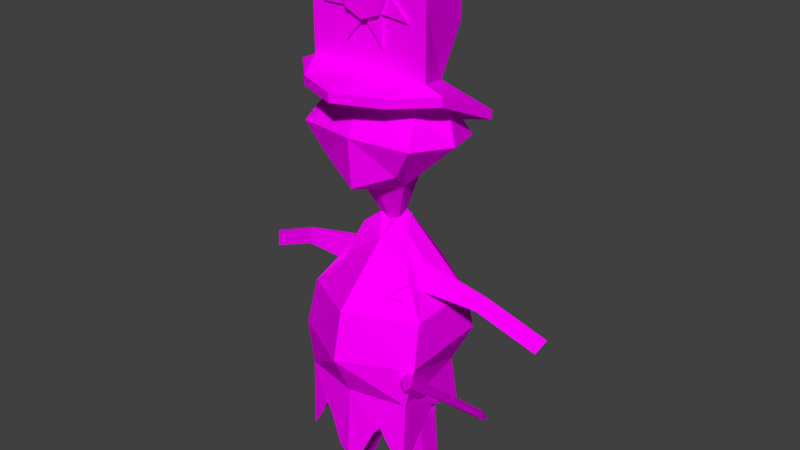 # Source: policeMan1.blend  (saved by Blender 2.77.0; exported with 4.5.12 LTS)
import bpy
from mathutils import Matrix  # noqa: F401  (used for matrix-valued properties, if any)

bpy.ops.wm.read_factory_settings(use_empty=True)
scene = bpy.context.scene
scene.name = 'Scene'

# ---- collections
col_collection_1 = bpy.data.collections.new('Collection 1'); scene.collection.children.link(col_collection_1)
col_collection_4 = bpy.data.collections.new('Collection 4'); scene.collection.children.link(col_collection_4)

# ---- images (referenced by path relative to the original .blend; pixels are not part of the script)
import os
ASSET_DIR = os.environ.get("B2B_ASSET_DIR", "")  # directory of the original .blend (textures are referenced by path, not embedded)
HERE = os.path.dirname(os.path.abspath(__file__))  # packed textures are extracted next to this script under _unpacked/

def load_image(name, relpath, width, height, colorspace="sRGB"):
    """Load a texture the original file referenced (path relative to the .blend, or extracted next to this script)."""
    p = next((c for c in (os.path.join(HERE, relpath), os.path.join(ASSET_DIR, relpath)) if relpath and os.path.exists(c)), "")
    if p:
        img = bpy.data.images.load(p, check_existing=True)
        img.name = name
    else:  # same state as the original file: an image datablock whose file is absent (Cycles renders it pink)
        img = bpy.data.images.new(name, width, height)
        img.source = "FILE"
        img.filepath = "//" + (relpath or name)
    img.colorspace_settings.name = colorspace
    return img
img_colorpalette_jpg = load_image('colorPalette.jpg', 'colorPalette.jpg', 1024, 1024, 'sRGB')

# ---- materials (node trees are filled in below, after node groups)
mat_material = bpy.data.materials.new('Material')
mat_material.alpha_threshold = 0.0
mat_material.roughness = 0.5
mat_material.line_color = (0.0, 0.0, 0.0, 1.0)

# ---- material node trees
mat_material.use_nodes = True; mat_material.node_tree.nodes.clear()
_N = mat_material.node_tree.nodes; _L = mat_material.node_tree.links
n0 = _N.new('ShaderNodeOutputMaterial'); n0.name = 'Material Output'; n0.location = (300, 300)
n1 = _N.new('ShaderNodeBsdfDiffuse'); n1.name = 'Diffuse BSDF'; n1.location = (10, 300)
n2 = _N.new('ShaderNodeTexCoord'); n2.name = 'Texture Coordinate'; n2.location = (120, 149)
n3 = _N.new('ShaderNodeTexImage'); n3.name = 'Image Texture'; n3.location = (367, 136)
n3.width = 140
n3.image = img_colorpalette_jpg
_L.new(n1.outputs[0], n0.inputs[0])
_L.new(n2.outputs[2], n3.inputs[0])
_L.new(n3.outputs[0], n1.inputs[0])
n0.is_active_output = True

# ---- world
world_world = bpy.data.worlds.new('World'); scene.world = world_world
world_world.color = (0.05088, 0.05088, 0.05088)
world_world.use_sun_shadow = False
world_world.sun_shadow_jitter_overblur = 0.0
world_world.cycles.sampling_method = 'NONE'
world_world.cycles.sample_map_resolution = 256

# ---- meshes
me_cube = bpy.data.meshes.new('Cube')
me_cube.from_pydata([(-0.7193, -0.388, 1.527), (1.382e-08, -0.0907, 3.083), (-1.22e-08, -0.4854, 1.523), (1.382e-08, -0.547, 2.709), (-0.4433, -0.1027, 1.872), (-0.4433, -0.3335, 2.761), (-0.5527, 0.2278, 1.949), (-0.448, 0.2278, 2.953), (-0.246, 0.2278, 1.949), (-0.246, 0.2278, 3.083), (0.246, 0.2278, 1.949), (0.246, 0.2278, 3.083), (0.5527, 0.2278, 1.949), (0.448, 0.2278, 2.953), (0.4433, -0.1027, 1.872), (0.4433, -0.3335, 2.761), (8.93e-09, -0.5146, 2.121), (-0.4433, -0.3335, 2.284), (-0.5527, 0.2278, 2.516), (-0.246, 0.2278, 2.516), (0.246, 0.2278, 2.516), (0.5527, 0.2278, 2.516), (0.4433, -0.3335, 2.284), (1.379e-08, -0.5468, 2.42), (-0.4433, -0.3335, 2.533), (-0.5527, 0.2278, 2.746), (-0.246, 0.2278, 2.8), (0.246, 0.2278, 2.8), (0.5527, 0.2278, 2.746), (0.4433, -0.4442, 2.506), (1.382e-08, 0.2278, 1.949), (1.382e-08, 0.2278, 3.144), (1.382e-08, 0.2278, 2.516), (1.382e-08, 0.2278, 2.8), (-0.7193, -0.3928, 1.608), (-2.454e-08, -0.826, 1.3), (-0.7064, 0.216, 1.882), (-0.3992, 0.5145, 1.882), (0.3992, 0.5145, 1.882), (1.382e-08, 0.6742, 1.882), (0.7064, 0.216, 1.882), (0.7193, -0.3928, 1.608), (9.637e-09, -0.1323, 1.697), (-2.454e-08, -0.826, 1.219), (-0.7064, 0.216, 1.801), (-0.3992, 0.5145, 1.801), (0.3992, 0.5145, 1.801), (1.382e-08, 0.6742, 1.801), (0.7064, 0.216, 1.801), (0.7193, -0.388, 1.527), (0.1614, 0.2529, 2.994), (0.4158, 0.2529, 2.755), (0.4266, 0.2529, 2.406), (0.1876, 0.2529, 2.152), (-0.1614, 0.2529, 2.141), (-0.4158, 0.2529, 2.38), (-0.4266, 0.2529, 2.729), (-0.1876, 0.2529, 2.984), (0.2261, 0.2529, 2.575), (0.1648, 0.2529, 2.413), (0.007026, 0.2529, 2.342), (-0.1549, 0.2529, 2.403), (-0.2261, 0.2529, 2.561), (-0.1648, 0.2529, 2.723), (-0.007026, 0.2529, 2.794), (0.1549, 0.2529, 2.733), (0.2261, 0.2965, 2.575), (0.1648, 0.2965, 2.413), (0.007026, 0.2965, 2.342), (-0.1549, 0.2965, 2.403), (-0.2261, 0.2965, 2.561), (-0.1648, 0.2965, 2.723), (-0.007026, 0.2965, 2.794), (0.1549, 0.2965, 2.733), (-0.2244, -1.248, -2.066), (-0.5563, 0.387, -0.4661), (-0.2574, -1.086, -1.846), (-0.5085, 0.1515, -0.7288), (-0.295, -1.037, -1.908), (-0.5461, 0.1997, -0.7907), (-0.2416, -1.026, -1.908), (-0.4927, 0.2105, -0.7907), (-0.5036, 0.1271, -0.7007), (-0.2892, -1.064, -1.877), (-0.5667, 0.2082, -0.8047), (-0.477, 0.2264, -0.8047), (-0.5899, 0.5527, -0.4402), (-0.6195, 0.4681, -0.5701), (-0.5298, 0.4863, -0.5701), (-0.5403, 0.173, -0.7598), (-0.5571, 0.1632, -0.7527), (-0.6098, 0.4231, -0.5181), (-0.2365, -1.053, -1.877), (-0.4876, 0.1837, -0.7598), (-0.4683, 0.1812, -0.7527), (-0.5211, 0.4411, -0.5181), (-0.5276, 0.2456, -0.8374), (-0.5804, 0.5055, -0.6028), (-0.5288, -0.4081, 1.348), (-0.2717, 0.1283, 1.01), (-0.4182, 0.167, 1.723), (-0.3622, 0.3389, 1.187), (-0.4421, -0.2703, 1.565), (-0.2113, -0.1486, 1.025), (-0.5288, -0.0595, 1.799), (-0.5288, 0.3916, 1.45), (-0.6559, -0.008261, 1.399), (-0.07143, -0.1552, 0.6519), (-0.09614, -0.0215, 0.6272), (-0.5472, -0.3607, -0.06063), (-0.5669, 0.2947, -0.06824), (-0.202, -0.3291, -1.131), (-0.2888, 0.1404, -1.131), (-0.3803, -0.03054, 0.3132), (-0.3828, -0.002069, 0.3058), (-0.407, -0.06259, 0.1287), (-0.4241, 0.1066, 0.1106), (-0.9623, -0.07373, 0.1676), (-0.961, -0.05698, 0.1632), (-0.9104, -0.092, 0.06991), (-0.9134, 0.005612, 0.05447), (-1.483, -0.1717, -0.07163), (-1.482, -0.1552, -0.0759), (-1.419, -0.1885, -0.1702), (-1.429, -0.09303, -0.1844), (-0.319, -0.2646, -1.327), (-0.378, 0.04677, -1.265), (-0.1538, -0.3731, -1.355), (-0.1538, 0.04894, -1.355), (-0.4806, -0.1388, -2.272), (-0.5039, -0.01103, -2.268), (-0.4132, -0.1831, -2.284), (-0.4132, -0.01103, -2.284), (-0.3746, -0.412, -0.8346), (-0.5209, 0.4069, -0.8345), (-0.5971, 0.3913, -0.4543), (-0.5578, -0.4683, -0.4541), (-0.2636, 0.02355, -1.748), (-0.2636, -0.2926, -1.748), (-0.3874, -0.2114, -1.727), (-0.4302, 0.02355, -1.72), (-0.3888, -0.4863, -1.298), (-0.5142, 0.4344, -1.469), (-0.2456, 0.4989, -1.185), (-0.114, 0.5312, -1.469), (-0.392, 0.4667, -1.295), (-0.3019, 0.4828, -1.122), (-0.4515, -0.02594, -1.093), (-0.1249, -0.1557, 0.6272), (-0.353, 0.1641, 0.2048), (-0.238, 0.0328, 0.5113), (-1.245, -0.05782, -0.09915), (-1.237, -0.154, -0.08446), (-1.297, -0.1368, 0.01377), (-1.296, -0.1201, 0.009438), (0.5288, -0.4081, 1.348), (0.2717, 0.1283, 1.01), (0.0, -0.3862, 1.654), (0.0, -0.2357, 0.9633), (0.4182, 0.167, 1.723), (0.3622, 0.3389, 1.187), (0.4421, -0.2703, 1.565), (0.2113, -0.1486, 1.025), (0.0, 0.4466, 1.021), (0.0, 0.269, 1.841), (0.5288, -0.0595, 1.799), (0.5288, 0.3916, 1.45), (0.0, 0.4794, 1.461), (0.6559, -0.008261, 1.399), (0.0, -0.4081, 1.348), (0.0, 0.1411, 0.9102), (0.0, -0.08578, 2.004), (0.07143, -0.1552, 0.6519), (0.09614, -0.0215, 0.6272), (0.0, -0.2015, 0.6272), (0.0, -0.0215, 0.5778), (0.5472, -0.3607, -0.06063), (0.5669, 0.2947, -0.06824), (0.0, -0.7203, -0.008974), (0.0, 0.6119, -0.01912), (0.202, -0.3291, -1.131), (0.2888, 0.1404, -1.131), (0.0, -0.4916, -1.131), (0.0, 0.1404, -1.131), (0.3803, -0.03054, 0.3132), (0.3828, -0.002069, 0.3058), (0.407, -0.06259, 0.1287), (0.4241, 0.1066, 0.1106), (0.9623, -0.07373, 0.1676), (0.961, -0.05698, 0.1632), (0.9104, -0.092, 0.06991), (0.9134, 0.005612, 0.05447), (1.483, -0.1717, -0.07163), (1.482, -0.1552, -0.0759), (1.419, -0.1885, -0.1702), (1.429, -0.09303, -0.1844), (0.319, -0.2646, -1.327), (0.378, 0.04677, -1.265), (0.1538, -0.3731, -1.355), (0.1538, 0.04894, -1.355), (0.4806, -0.1388, -2.272), (0.5039, -0.01103, -2.268), (0.4132, -0.1831, -2.284), (0.4132, -0.01103, -2.284), (0.3746, -0.412, -0.8346), (0.5209, 0.4069, -0.8345), (0.0, 0.5216, -0.835), (0.0, -0.6882, -0.8351), (0.0, 0.707, -0.4515), (0.0, -0.8385, -0.4499), (0.5971, 0.3913, -0.4543), (0.5578, -0.4683, -0.4541), (0.2636, 0.02355, -1.748), (0.2636, -0.2926, -1.748), (0.3874, -0.2114, -1.727), (0.4302, 0.02355, -1.72), (0.3888, -0.4863, -1.298), (0.5142, 0.4344, -1.469), (0.0, 0.5634, -1.506), (0.0, -0.7969, -1.553), (0.2456, 0.4989, -1.185), (0.114, 0.5312, -1.469), (0.392, 0.4667, -1.295), (0.3019, 0.4828, -1.122), (0.4515, -0.02594, -1.093), (0.1249, -0.1557, 0.6272), (0.0, 0.1113, 0.4569), (0.353, 0.1641, 0.2048), (0.238, 0.0328, 0.5113), (1.245, -0.05782, -0.09915), (1.237, -0.154, -0.08446), (1.297, -0.1368, 0.01377), (1.296, -0.1201, 0.009438), (-0.1359, 0.2204, 0.3193), (-0.04611, 0.3284, 0.2531), (-0.06303, 0.428, 0.1352), (-0.1768, 0.4611, 0.03475), (-0.3208, 0.4081, 0.01061), (-0.4106, 0.3001, 0.07689), (-0.3937, 0.2004, 0.1948), (-0.2799, 0.1674, 0.2952), (-0.1351, 0.3486, 0.1806), (-0.1702, 0.3842, 0.122), (-0.2393, 0.3788, 0.08861), (-0.302, 0.3356, 0.09991), (-0.3216, 0.2799, 0.1493), (-0.2865, 0.2443, 0.2079), (-0.2174, 0.2497, 0.2413), (-0.1546, 0.2929, 0.23), (-0.142, 0.3619, 0.1929), (-0.1771, 0.3975, 0.1343), (-0.2463, 0.3921, 0.1008), (-0.309, 0.3489, 0.1122), (-0.3286, 0.2932, 0.1616), (-0.2935, 0.2576, 0.2202), (-0.2243, 0.263, 0.2536), (-0.1616, 0.3061, 0.2423)], [], [(30, 10, 38, 39), (1, 5, 3), (23, 3, 5, 24), (8, 30, 39, 37), (1, 7, 5), (24, 5, 7, 25), (6, 8, 37, 36), (1, 9, 7), (25, 7, 9, 26), (12, 14, 41, 40), (1, 11, 31, 9), (33, 31, 11, 27), (4, 6, 36, 34), (1, 13, 11), (27, 11, 13, 28), (14, 2, 35, 41), (1, 15, 13), (28, 13, 15, 29), (2, 4, 34, 35), (1, 3, 15), (29, 15, 3, 23), (14, 22, 16, 2), (12, 21, 22, 14), (10, 20, 21, 12), (30, 32, 20, 10), (6, 18, 19, 8), (4, 17, 18, 6), (2, 16, 17, 4), (22, 29, 23, 16), (21, 28, 29, 22), (20, 27, 28, 21), (32, 33, 27, 20), (18, 25, 26, 19), (17, 24, 25, 18), (16, 23, 24, 17), (19, 26, 33, 32), (8, 19, 32, 30), (26, 9, 31, 33), (37, 39, 47, 45), (10, 12, 40, 38), (35, 34, 0, 43), (41, 35, 43, 49), (34, 36, 44, 0), (36, 37, 45, 44), (39, 38, 46, 47), (38, 40, 48, 46), (40, 41, 49, 48), (42, 43, 0), (42, 0, 44), (42, 44, 45), (42, 47, 46), (42, 46, 48), (42, 48, 49), (42, 49, 43), (47, 42, 45), (50, 65, 64), (59, 60, 68, 67), (51, 58, 65), (64, 65, 73, 72), (61, 62, 70, 69), (52, 59, 58), (53, 60, 59), (58, 59, 67, 66), (63, 64, 72, 71), (54, 61, 60), (55, 62, 61), (60, 61, 69, 68), (56, 63, 62), (63, 57, 64), (65, 58, 66, 73), (62, 63, 71, 70), (72, 73, 66, 67, 68, 69, 70, 71), (74, 76, 83, 78), (89, 77, 82, 90), (83, 89, 79, 78), (74, 78, 80), (81, 79, 84, 96, 85), (78, 79, 81, 80), (74, 80, 92, 76), (93, 81, 85, 94), (92, 93, 77, 76), (90, 82, 75, 91), (96, 84, 87, 97), (94, 85, 88, 95), (86, 87, 91, 75), (86, 88, 97, 87), (86, 75, 95, 88), (84, 90, 91, 87), (76, 77, 89, 83), (79, 89, 90, 84), (82, 94, 95, 75), (80, 81, 93, 92), (77, 93, 94, 82), (85, 96, 97, 88), (98, 103, 158, 169), (102, 98, 169, 157), (100, 105, 106, 104), (104, 106, 98, 102), (164, 167, 105, 100), (105, 101, 99, 106), (170, 99, 101, 163), (106, 99, 103, 98), (167, 163, 101, 105), (102, 157, 171, 104), (104, 171, 164, 100), (175, 179, 110, 108), (107, 109, 178, 174), (103, 107, 174, 158), (99, 108, 107, 103), (170, 175, 108, 99), (134, 112, 111, 133), (109, 115, 116, 110), (182, 127, 128, 183), (133, 111, 182, 207), (206, 183, 112, 134), (116, 120, 118, 114), (107, 113, 115, 109), (108, 114, 113, 107), (110, 116, 114, 108), (152, 123, 124, 151), (115, 119, 120, 116), (113, 117, 119, 115), (114, 118, 117, 113), (122, 124, 123, 121), (153, 121, 123, 152), (154, 122, 121, 153), (151, 124, 122, 154), (138, 131, 132, 137), (183, 128, 126, 112), (112, 126, 125, 111), (111, 125, 127, 182), (131, 129, 130, 132), (139, 129, 131, 138), (137, 132, 130, 140), (140, 130, 129, 139), (208, 206, 134, 135), (136, 133, 207, 209), (135, 134, 133, 136), (110, 135, 136, 109), (109, 136, 209, 178), (179, 208, 135, 110), (126, 140, 139, 125), (128, 137, 140, 126), (125, 139, 138, 127), (127, 138, 137, 128), (133, 134, 142, 147, 141), (207, 133, 141, 219), (134, 206, 218, 144, 143, 146, 145, 142), (108, 175, 226, 149, 150, 148), (120, 151, 154, 118), (118, 154, 153, 117), (117, 153, 152, 119), (119, 152, 151, 120), (155, 169, 158, 162), (161, 157, 169, 155), (159, 165, 168, 166), (165, 161, 155, 168), (164, 159, 166, 167), (166, 168, 156, 160), (170, 163, 160, 156), (168, 155, 162, 156), (167, 166, 160, 163), (161, 165, 171, 157), (165, 159, 164, 171), (175, 173, 177, 179), (172, 174, 178, 176), (162, 158, 174, 172), (156, 162, 172, 173), (170, 156, 173, 175), (205, 204, 180, 181), (176, 177, 187, 186), (182, 183, 199, 198), (204, 207, 182, 180), (206, 205, 181, 183), (187, 185, 189, 191), (172, 176, 186, 184), (173, 172, 184, 185), (177, 173, 185, 187), (230, 229, 195, 194), (186, 187, 191, 190), (184, 186, 190, 188), (185, 184, 188, 189), (193, 192, 194, 195), (231, 230, 194, 192), (232, 231, 192, 193), (229, 232, 193, 195), (213, 212, 203, 202), (183, 181, 197, 199), (181, 180, 196, 197), (180, 182, 198, 196), (202, 203, 201, 200), (214, 213, 202, 200), (212, 215, 201, 203), (215, 214, 200, 201), (208, 210, 205, 206), (211, 209, 207, 204), (210, 211, 204, 205), (177, 176, 211, 210), (176, 178, 209, 211), (179, 177, 210, 208), (197, 196, 214, 215), (199, 197, 215, 212), (196, 198, 213, 214), (198, 199, 212, 213), (204, 216, 224, 217, 205), (207, 219, 216, 204), (205, 217, 222, 223, 220, 221, 218, 206), (173, 225, 228, 227, 226, 175), (191, 189, 232, 229), (189, 188, 231, 232), (188, 190, 230, 231), (190, 191, 229, 230), (233, 248, 247), (242, 243, 251, 250), (234, 241, 248), (247, 248, 256, 255), (244, 245, 253, 252), (235, 242, 241), (236, 243, 242), (241, 242, 250, 249), (246, 247, 255, 254), (237, 244, 243), (238, 245, 244), (243, 244, 252, 251), (239, 246, 245), (246, 240, 247), (248, 241, 249, 256), (245, 246, 254, 253), (255, 256, 249, 250, 251, 252, 253, 254)])
_uv = me_cube.uv_layers.new(name='UVMap')
_uv.uv.foreach_set('vector', [0.6315, 0.02105, 0.6322, 0.0198, 0.6334, 0.02001, 0.6327, 0.02265, 0.6354, 0.03422, 0.6375, 0.03661, 0.6355, 0.03806, 0.6308, 0.03043, 0.6307, 0.03235, 0.6296, 0.03251, 0.6296, 0.03101, 0.6308, 0.0223, 0.6315, 0.02105, 0.6327, 0.02265, 0.6311, 0.02406, 0.6354, 0.03422, 0.6375, 0.03273, 0.6375, 0.03661, 0.6296, 0.03101, 0.6296, 0.03251, 0.627, 0.03354, 0.627, 0.03215, 0.6299, 0.02386, 0.6308, 0.0223, 0.6311, 0.02406, 0.6293, 0.02447, 0.6354, 0.03422, 0.6365, 0.03234, 0.6375, 0.03273, 0.6384, 0.02954, 0.6379, 0.03091, 0.637, 0.03177, 0.637, 0.02989, 0.6331, 0.01824, 0.6317, 0.01739, 0.6311, 0.01439, 0.6334, 0.0173, 0.6354, 0.03422, 0.6343, 0.03239, 0.6354, 0.03217, 0.6365, 0.03234, 0.6359, 0.02989, 0.6359, 0.03217, 0.6348, 0.03177, 0.6348, 0.02989, 0.6291, 0.02189, 0.6299, 0.02386, 0.6293, 0.02447, 0.627, 0.0217, 0.6354, 0.03422, 0.6334, 0.03282, 0.6343, 0.03239, 0.6348, 0.02989, 0.6348, 0.03177, 0.6339, 0.03091, 0.6334, 0.02954, 0.6317, 0.01739, 0.6286, 0.01753, 0.6272, 0.01581, 0.6311, 0.01439, 0.6354, 0.03422, 0.6335, 0.0367, 0.6334, 0.03282, 0.6384, 0.02566, 0.6384, 0.02426, 0.641, 0.02529, 0.6416, 0.02692, 0.6286, 0.01753, 0.6291, 0.02189, 0.627, 0.0217, 0.6272, 0.01581, 0.6354, 0.03422, 0.6355, 0.03806, 0.6335, 0.0367, 0.6335, 0.03815, 0.6335, 0.0367, 0.6355, 0.03806, 0.6355, 0.03897, 0.6402, 0.03126, 0.6411, 0.02844, 0.6422, 0.02931, 0.6422, 0.03327, 0.6387, 0.03092, 0.6385, 0.02718, 0.6411, 0.02844, 0.6402, 0.03126, 0.6348, 0.02426, 0.6348, 0.02801, 0.6334, 0.02801, 0.6334, 0.02426, 0.6359, 0.02426, 0.6359, 0.02801, 0.6348, 0.02801, 0.6348, 0.02426, 0.6384, 0.02426, 0.6384, 0.02801, 0.637, 0.02801, 0.637, 0.02426, 0.6288, 0.02654, 0.6297, 0.02936, 0.6271, 0.03063, 0.6272, 0.02688, 0.6308, 0.02447, 0.6308, 0.02844, 0.6297, 0.02936, 0.6288, 0.02654, 0.6411, 0.02844, 0.6416, 0.02692, 0.6422, 0.02732, 0.6422, 0.02931, 0.6385, 0.02718, 0.6384, 0.02566, 0.6416, 0.02692, 0.6411, 0.02844, 0.6348, 0.02801, 0.6348, 0.02989, 0.6334, 0.02954, 0.6334, 0.02801, 0.6359, 0.02801, 0.6359, 0.02989, 0.6348, 0.02989, 0.6348, 0.02801, 0.6384, 0.02801, 0.6384, 0.02954, 0.637, 0.02989, 0.637, 0.02801, 0.6297, 0.02936, 0.6296, 0.03101, 0.627, 0.03215, 0.6271, 0.03063, 0.6308, 0.02844, 0.6308, 0.03043, 0.6296, 0.03101, 0.6297, 0.02936, 0.637, 0.02801, 0.637, 0.02989, 0.6359, 0.02989, 0.6359, 0.02801, 0.637, 0.02426, 0.637, 0.02801, 0.6359, 0.02801, 0.6359, 0.02426, 0.637, 0.02989, 0.637, 0.03177, 0.6359, 0.03217, 0.6359, 0.02989, 0.6404, 0.02172, 0.6404, 0.01907, 0.6408, 0.01907, 0.6408, 0.02172, 0.6322, 0.0198, 0.6331, 0.01824, 0.6334, 0.0173, 0.6334, 0.02001, 0.6329, 0.03273, 0.6327, 0.02887, 0.633, 0.02909, 0.6332, 0.03297, 0.64, 0.01842, 0.6401, 0.01463, 0.6404, 0.01439, 0.6403, 0.01821, 0.6327, 0.02887, 0.6329, 0.02447, 0.6332, 0.02472, 0.633, 0.02909, 0.6404, 0.02375, 0.6404, 0.02172, 0.6408, 0.02172, 0.6408, 0.02375, 0.6404, 0.01907, 0.6404, 0.01642, 0.6408, 0.01642, 0.6408, 0.01907, 0.6404, 0.01642, 0.6404, 0.01439, 0.6408, 0.01439, 0.6408, 0.01642, 0.6401, 0.02283, 0.64, 0.01842, 0.6403, 0.01821, 0.6404, 0.02259, 0.6366, 0.01946, 0.6339, 0.02299, 0.6334, 0.01725, 0.6366, 0.01946, 0.6334, 0.01725, 0.6356, 0.01439, 0.6366, 0.01946, 0.6356, 0.01439, 0.6375, 0.01458, 0.6366, 0.01946, 0.6393, 0.01582, 0.64, 0.01846, 0.6366, 0.01946, 0.64, 0.01846, 0.64, 0.02126, 0.6366, 0.01946, 0.64, 0.02126, 0.6378, 0.02426, 0.6366, 0.01946, 0.6378, 0.02426, 0.6339, 0.02299, 0.6393, 0.01582, 0.6366, 0.01946, 0.6375, 0.01458, 0.5295, 0.8919, 0.5295, 0.8937, 0.5288, 0.8933, 0.5304, 0.8928, 0.5303, 0.8917, 0.5305, 0.8917, 0.5306, 0.8928, 0.5302, 0.8903, 0.5295, 0.8889, 0.5302, 0.8886, 0.5305, 0.8896, 0.5307, 0.8907, 0.5305, 0.8907, 0.5303, 0.8896, 0.5313, 0.8858, 0.5313, 0.8868, 0.5311, 0.8868, 0.5312, 0.8858, 0.5299, 0.892, 0.5303, 0.8937, 0.5295, 0.8937, 0.5303, 0.8903, 0.5303, 0.892, 0.5295, 0.8917, 0.5313, 0.889, 0.5313, 0.89, 0.5312, 0.89, 0.5311, 0.889, 0.5307, 0.8886, 0.5305, 0.8896, 0.5303, 0.8896, 0.5305, 0.8886, 0.5292, 0.8903, 0.5295, 0.8919, 0.5288, 0.8919, 0.5295, 0.8937, 0.5295, 0.8954, 0.5288, 0.895, 0.5303, 0.8917, 0.5304, 0.8907, 0.5306, 0.8907, 0.5305, 0.8917, 0.5295, 0.8903, 0.5288, 0.8889, 0.5295, 0.8886, 0.5361, 0.8935, 0.5361, 0.8952, 0.5354, 0.8939, 0.5313, 0.8879, 0.5313, 0.889, 0.5311, 0.889, 0.5312, 0.8879, 0.5313, 0.8868, 0.5313, 0.8879, 0.5312, 0.8879, 0.5311, 0.8868, 0.5288, 0.8878, 0.5288, 0.8866, 0.5293, 0.8858, 0.5301, 0.8858, 0.5307, 0.8866, 0.5307, 0.8878, 0.5301, 0.8886, 0.5293, 0.8886, 0.228, 0.01326, 0.2287, 0.01527, 0.228, 0.01527, 0.2275, 0.01527, 0.2306, 0.01758, 0.2302, 0.01727, 0.2302, 0.01699, 0.2309, 0.01751, 0.228, 0.01527, 0.228, 0.02785, 0.2275, 0.02786, 0.2275, 0.01527, 0.2291, 0.02768, 0.2287, 0.02571, 0.2296, 0.02571, 0.2298, 0.01789, 0.2306, 0.01789, 0.2309, 0.01803, 0.2302, 0.01835, 0.2296, 0.01803, 0.2287, 0.02571, 0.2287, 0.01326, 0.2296, 0.01326, 0.2296, 0.02571, 0.227, 0.01326, 0.2275, 0.01527, 0.2269, 0.01527, 0.2262, 0.01527, 0.2298, 0.01758, 0.2298, 0.01789, 0.2296, 0.01803, 0.2296, 0.01751, 0.2269, 0.01527, 0.2269, 0.02785, 0.2262, 0.02786, 0.2262, 0.01527, 0.2327, 0.01326, 0.2339, 0.01327, 0.2339, 0.01591, 0.2327, 0.0159, 0.2346, 0.01326, 0.2352, 0.01331, 0.2352, 0.01592, 0.2346, 0.01588, 0.2305, 0.01699, 0.2296, 0.01699, 0.2296, 0.01434, 0.2305, 0.01435, 0.2326, 0.01699, 0.2317, 0.01591, 0.2327, 0.0159, 0.2339, 0.01591, 0.2346, 0.01704, 0.2339, 0.01592, 0.2346, 0.01588, 0.2352, 0.01592, 0.2304, 0.01326, 0.2317, 0.01434, 0.2305, 0.01435, 0.2296, 0.01434, 0.2317, 0.01326, 0.2327, 0.01326, 0.2327, 0.0159, 0.2317, 0.01591, 0.2287, 0.01527, 0.2287, 0.02786, 0.228, 0.02785, 0.228, 0.01527, 0.2306, 0.01789, 0.2306, 0.01758, 0.2309, 0.01751, 0.2309, 0.01803, 0.2317, 0.01698, 0.2305, 0.01699, 0.2305, 0.01435, 0.2317, 0.01434, 0.2275, 0.01527, 0.2275, 0.02786, 0.2269, 0.02785, 0.2269, 0.01527, 0.2302, 0.01727, 0.2298, 0.01758, 0.2296, 0.01751, 0.2302, 0.01699, 0.2339, 0.01331, 0.2346, 0.01326, 0.2346, 0.01588, 0.2339, 0.01592, 0.5811, 0.8905, 0.5823, 0.8889, 0.5832, 0.8883, 0.5832, 0.8905, 0.5814, 0.892, 0.5811, 0.8905, 0.5832, 0.8905, 0.5832, 0.8924, 0.5825, 0.8973, 0.5813, 0.8963, 0.5826, 0.8951, 0.5835, 0.8966, 0.5855, 0.9012, 0.5839, 0.9012, 0.584, 0.8985, 0.5848, 0.8995, 0.5824, 0.9002, 0.581, 0.8996, 0.5813, 0.8963, 0.5825, 0.8973, 0.5855, 0.8838, 0.5847, 0.8833, 0.5843, 0.8818, 0.5861, 0.8812, 0.5832, 0.8818, 0.5843, 0.8818, 0.5847, 0.8833, 0.5832, 0.8838, 0.5861, 0.8812, 0.5843, 0.8818, 0.5841, 0.88, 0.5856, 0.8786, 0.5857, 0.8985, 0.5839, 0.8985, 0.5845, 0.8961, 0.5856, 0.8951, 0.5814, 0.892, 0.5832, 0.8924, 0.5832, 0.8951, 0.5811, 0.8938, 0.5835, 0.8966, 0.5839, 0.9002, 0.5824, 0.9002, 0.5825, 0.8973, 0.7425, 0.01294, 0.7457, 0.01134, 0.7457, 0.01552, 0.7426, 0.01344, 0.7476, 0.01926, 0.7457, 0.0145, 0.7479, 0.01427, 0.7479, 0.01904, 0.5823, 0.8889, 0.5829, 0.8865, 0.5832, 0.8863, 0.5832, 0.8883, 0.5832, 0.8943, 0.5838, 0.8918, 0.5843, 0.8919, 0.5843, 0.8943, 0.5799, 0.8986, 0.5805, 0.8966, 0.5808, 0.8971, 0.5808, 0.8998, 0.7378, 0.0187, 0.7394, 0.01776, 0.7411, 0.01899, 0.7408, 0.02086, 0.7437, 0.01751, 0.7439, 0.01564, 0.7445, 0.01521, 0.7457, 0.01552, 0.7369, 0.03304, 0.7374, 0.03134, 0.7391, 0.03134, 0.7395, 0.03304, 0.7408, 0.02086, 0.7411, 0.01899, 0.7419, 0.01951, 0.7421, 0.02175, 0.7508, 0.02745, 0.7492, 0.02715, 0.7494, 0.02536, 0.7508, 0.02406, 0.7418, 0.0256, 0.7415, 0.02879, 0.741, 0.02898, 0.7411, 0.02518, 0.7509, 0.02116, 0.75, 0.01917, 0.75, 0.01798, 0.7509, 0.01652, 0.7426, 0.01344, 0.7437, 0.01519, 0.7436, 0.01526, 0.7421, 0.01371, 0.7457, 0.01552, 0.7445, 0.01521, 0.7437, 0.01519, 0.7426, 0.01344, 0.5862, 0.902, 0.5863, 0.9036, 0.586, 0.9035, 0.5859, 0.902, 0.7511, 0.0279, 0.7509, 0.03103, 0.7505, 0.03093, 0.7504, 0.0278, 0.7493, 0.02406, 0.7492, 0.0202, 0.7496, 0.02032, 0.75, 0.02353, 0.7437, 0.01519, 0.7447, 0.01866, 0.7447, 0.01872, 0.7436, 0.01526, 0.5833, 0.8966, 0.5836, 0.8972, 0.5832, 0.8972, 0.5832, 0.8966, 0.5846, 0.8878, 0.5848, 0.886, 0.5852, 0.8862, 0.5851, 0.888, 0.5805, 0.8898, 0.581, 0.8915, 0.5809, 0.8916, 0.5804, 0.8899, 0.5769, 0.9001, 0.5771, 0.9019, 0.5766, 0.9021, 0.5764, 0.9003, 0.7377, 0.02873, 0.7382, 0.02518, 0.7389, 0.02518, 0.739, 0.02873, 0.7492, 0.01652, 0.7489, 0.01827, 0.7479, 0.01821, 0.7481, 0.01712, 0.7394, 0.01776, 0.7399, 0.01716, 0.7411, 0.01762, 0.7411, 0.01899, 0.7448, 0.02909, 0.7447, 0.02777, 0.7454, 0.02785, 0.7457, 0.02935, 0.7398, 0.03135, 0.7395, 0.03107, 0.7395, 0.03025, 0.7398, 0.03025, 0.745, 0.02536, 0.7454, 0.02208, 0.7457, 0.02211, 0.7455, 0.02542, 0.749, 0.02088, 0.7492, 0.02444, 0.7488, 0.02453, 0.7484, 0.02106, 0.7407, 0.01452, 0.7416, 0.01134, 0.7421, 0.01165, 0.7415, 0.01509, 0.7447, 0.0248, 0.7444, 0.02734, 0.7423, 0.02716, 0.7421, 0.0247, 0.7403, 0.02314, 0.7408, 0.02086, 0.7421, 0.02175, 0.742, 0.0244, 0.7372, 0.02094, 0.7378, 0.0187, 0.7408, 0.02086, 0.7403, 0.02314, 0.7369, 0.02347, 0.7372, 0.02094, 0.7403, 0.02314, 0.7393, 0.02518, 0.7457, 0.0145, 0.7457, 0.01188, 0.7479, 0.01134, 0.7479, 0.01427, 0.7447, 0.02208, 0.7447, 0.0248, 0.7421, 0.0247, 0.7422, 0.02229, 0.7399, 0.01716, 0.7407, 0.01452, 0.7415, 0.01509, 0.7411, 0.01762, 0.7489, 0.01827, 0.749, 0.02088, 0.7484, 0.02106, 0.7479, 0.01821, 0.7447, 0.02777, 0.745, 0.02536, 0.7455, 0.02542, 0.7454, 0.02785, 0.7374, 0.03134, 0.7377, 0.02873, 0.739, 0.02873, 0.7391, 0.03134, 0.7408, 0.02086, 0.7378, 0.0187, 0.7387, 0.01491, 0.7398, 0.01832, 0.7418, 0.01831, 0.741, 0.02983, 0.7395, 0.03025, 0.7395, 0.02725, 0.741, 0.02518, 0.7423, 0.02716, 0.7444, 0.02734, 0.7443, 0.0316, 0.7439, 0.03133, 0.7434, 0.02947, 0.7432, 0.02906, 0.7428, 0.03013, 0.7422, 0.0312, 0.7426, 0.01344, 0.7425, 0.01294, 0.7432, 0.0126, 0.7444, 0.01456, 0.7432, 0.01413, 0.7422, 0.01403, 0.7415, 0.02879, 0.7416, 0.03062, 0.7412, 0.03082, 0.741, 0.02898, 0.7447, 0.01866, 0.7452, 0.02034, 0.7452, 0.0204, 0.7447, 0.01872, 0.7492, 0.0202, 0.7494, 0.01836, 0.7498, 0.01852, 0.7496, 0.02032, 0.7509, 0.03103, 0.751, 0.03257, 0.7506, 0.03249, 0.7505, 0.03093, 0.5811, 0.8905, 0.5832, 0.8905, 0.5832, 0.8883, 0.5823, 0.8889, 0.5814, 0.892, 0.5832, 0.8924, 0.5832, 0.8905, 0.5811, 0.8905, 0.5825, 0.8973, 0.5835, 0.8966, 0.5826, 0.8951, 0.5813, 0.8963, 0.5855, 0.9012, 0.5848, 0.8995, 0.584, 0.8985, 0.5839, 0.9012, 0.5824, 0.9002, 0.5825, 0.8973, 0.5813, 0.8963, 0.581, 0.8996, 0.5855, 0.8838, 0.5861, 0.8812, 0.5843, 0.8818, 0.5847, 0.8833, 0.5832, 0.8818, 0.5832, 0.8838, 0.5847, 0.8833, 0.5843, 0.8818, 0.5861, 0.8812, 0.5856, 0.8786, 0.5841, 0.88, 0.5843, 0.8818, 0.5857, 0.8985, 0.5856, 0.8951, 0.5845, 0.8961, 0.5839, 0.8985, 0.5814, 0.892, 0.5811, 0.8938, 0.5832, 0.8951, 0.5832, 0.8924, 0.5835, 0.8966, 0.5825, 0.8973, 0.5824, 0.9002, 0.5839, 0.9002, 0.7425, 0.01294, 0.7426, 0.01344, 0.7457, 0.01552, 0.7457, 0.01134, 0.7476, 0.01926, 0.7479, 0.01904, 0.7479, 0.01427, 0.7457, 0.0145, 0.5823, 0.8889, 0.5832, 0.8883, 0.5832, 0.8863, 0.5829, 0.8865, 0.5832, 0.8943, 0.5843, 0.8943, 0.5843, 0.8919, 0.5838, 0.8918, 0.5799, 0.8986, 0.5808, 0.8998, 0.5808, 0.8971, 0.5805, 0.8966, 0.7378, 0.0187, 0.7408, 0.02086, 0.7411, 0.01899, 0.7394, 0.01776, 0.7437, 0.01751, 0.7457, 0.01552, 0.7445, 0.01521, 0.7439, 0.01564, 0.7369, 0.03304, 0.7395, 0.03304, 0.7391, 0.03134, 0.7374, 0.03134, 0.7408, 0.02086, 0.7421, 0.02175, 0.7419, 0.01951, 0.7411, 0.01899, 0.7508, 0.02745, 0.7508, 0.02406, 0.7494, 0.02536, 0.7492, 0.02715, 0.7418, 0.0256, 0.7411, 0.02518, 0.741, 0.02898, 0.7415, 0.02879, 0.7509, 0.02116, 0.7509, 0.01652, 0.75, 0.01798, 0.75, 0.01917, 0.7426, 0.01344, 0.7421, 0.01371, 0.7436, 0.01526, 0.7437, 0.01519, 0.7457, 0.01552, 0.7426, 0.01344, 0.7437, 0.01519, 0.7445, 0.01521, 0.5862, 0.902, 0.5859, 0.902, 0.586, 0.9035, 0.5863, 0.9036, 0.7511, 0.0279, 0.7504, 0.0278, 0.7505, 0.03093, 0.7509, 0.03103, 0.7493, 0.02406, 0.75, 0.02353, 0.7496, 0.02032, 0.7492, 0.0202, 0.7437, 0.01519, 0.7436, 0.01526, 0.7447, 0.01872, 0.7447, 0.01866, 0.5833, 0.8966, 0.5832, 0.8966, 0.5832, 0.8972, 0.5836, 0.8972, 0.5846, 0.8878, 0.5851, 0.888, 0.5852, 0.8862, 0.5848, 0.886, 0.5805, 0.8898, 0.5804, 0.8899, 0.5809, 0.8916, 0.581, 0.8915, 0.5769, 0.9001, 0.5764, 0.9003, 0.5766, 0.9021, 0.5771, 0.9019, 0.7377, 0.02873, 0.739, 0.02873, 0.7389, 0.02518, 0.7382, 0.02518, 0.7492, 0.01652, 0.7481, 0.01712, 0.7479, 0.01821, 0.7489, 0.01827, 0.7394, 0.01776, 0.7411, 0.01899, 0.7411, 0.01762, 0.7399, 0.01716, 0.7448, 0.02909, 0.7457, 0.02935, 0.7454, 0.02785, 0.7447, 0.02777, 0.7398, 0.03135, 0.7398, 0.03025, 0.7395, 0.03025, 0.7395, 0.03107, 0.745, 0.02536, 0.7455, 0.02542, 0.7457, 0.02211, 0.7454, 0.02208, 0.749, 0.02088, 0.7484, 0.02106, 0.7488, 0.02453, 0.7492, 0.02444, 0.7407, 0.01452, 0.7415, 0.01509, 0.7421, 0.01165, 0.7416, 0.01134, 0.7447, 0.0248, 0.7421, 0.0247, 0.7423, 0.02716, 0.7444, 0.02734, 0.7403, 0.02314, 0.742, 0.0244, 0.7421, 0.02175, 0.7408, 0.02086, 0.7372, 0.02094, 0.7403, 0.02314, 0.7408, 0.02086, 0.7378, 0.0187, 0.7369, 0.02347, 0.7393, 0.02518, 0.7403, 0.02314, 0.7372, 0.02094, 0.7457, 0.0145, 0.7479, 0.01427, 0.7479, 0.01134, 0.7457, 0.01188, 0.7447, 0.02208, 0.7422, 0.02229, 0.7421, 0.0247, 0.7447, 0.0248, 0.7399, 0.01716, 0.7411, 0.01762, 0.7415, 0.01509, 0.7407, 0.01452, 0.7489, 0.01827, 0.7479, 0.01821, 0.7484, 0.02106, 0.749, 0.02088, 0.7447, 0.02777, 0.7454, 0.02785, 0.7455, 0.02542, 0.745, 0.02536, 0.7374, 0.03134, 0.7391, 0.03134, 0.739, 0.02873, 0.7377, 0.02873, 0.7408, 0.02086, 0.7418, 0.01831, 0.7398, 0.01832, 0.7387, 0.01491, 0.7378, 0.0187, 0.741, 0.02983, 0.741, 0.02518, 0.7395, 0.02725, 0.7395, 0.03025, 0.7423, 0.02716, 0.7422, 0.0312, 0.7428, 0.03013, 0.7432, 0.02906, 0.7434, 0.02947, 0.7439, 0.03133, 0.7443, 0.0316, 0.7444, 0.02734, 0.7426, 0.01344, 0.7422, 0.01403, 0.7432, 0.01413, 0.7444, 0.01456, 0.7432, 0.0126, 0.7425, 0.01294, 0.7415, 0.02879, 0.741, 0.02898, 0.7412, 0.03082, 0.7416, 0.03062, 0.7447, 0.01866, 0.7447, 0.01872, 0.7452, 0.0204, 0.7452, 0.02034, 0.7492, 0.0202, 0.7496, 0.02032, 0.7498, 0.01852, 0.7494, 0.01836, 0.7509, 0.03103, 0.7505, 0.03093, 0.7506, 0.03249, 0.751, 0.03257, 0.5295, 0.8919, 0.5295, 0.8937, 0.5288, 0.8933, 0.5304, 0.8928, 0.5303, 0.8917, 0.5305, 0.8917, 0.5306, 0.8928, 0.5302, 0.8903, 0.5295, 0.8889, 0.5302, 0.8886, 0.5305, 0.8896, 0.5307, 0.8907, 0.5305, 0.8907, 0.5303, 0.8896, 0.5313, 0.8858, 0.5313, 0.8868, 0.5311, 0.8868, 0.5312, 0.8858, 0.5299, 0.892, 0.5303, 0.8937, 0.5295, 0.8937, 0.5303, 0.8903, 0.5303, 0.892, 0.5295, 0.8917, 0.5313, 0.889, 0.5313, 0.89, 0.5312, 0.89, 0.5311, 0.889, 0.5307, 0.8886, 0.5305, 0.8896, 0.5303, 0.8896, 0.5305, 0.8886, 0.5292, 0.8903, 0.5295, 0.8919, 0.5288, 0.8919, 0.5295, 0.8937, 0.5295, 0.8954, 0.5288, 0.895, 0.5303, 0.8917, 0.5304, 0.8907, 0.5306, 0.8907, 0.5305, 0.8917, 0.5295, 0.8903, 0.5288, 0.8889, 0.5295, 0.8886, 0.5361, 0.8935, 0.5361, 0.8952, 0.5354, 0.8939, 0.5313, 0.8879, 0.5313, 0.889, 0.5311, 0.889, 0.5312, 0.8879, 0.5313, 0.8868, 0.5313, 0.8879, 0.5312, 0.8879, 0.5311, 0.8868, 0.5288, 0.8878, 0.5288, 0.8866, 0.5293, 0.8858, 0.5301, 0.8858, 0.5307, 0.8866, 0.5307, 0.8878, 0.5301, 0.8886, 0.5293, 0.8886])
me_cube.materials.append(mat_material)
me_cube.use_remesh_preserve_volume = False
me_cube.use_remesh_preserve_attributes = False
me_cube.use_mirror_vertex_groups = False
me_cube.update()
arm_armature = bpy.data.armatures.new('Armature')  # bones are not reproduced

# ---- objects
ob_cube = bpy.data.objects.new('Cube', me_cube)
ob_armature = bpy.data.objects.new('Armature', arm_armature)

# ---- transforms, parenting, visibility, modifiers, constraints
ob_cube.parent = ob_armature
ob_cube.matrix_parent_inverse = Matrix(((1.508, 0.0, 0.0, 0.0), (0.0, 1.508, 0.0, 0.0), (0.0, 0.0, 1.508, -0.4203), (0.0, 0.0, 0.0, 1.0)))
ob_cube.location = (7.05e-08, 0.03966, 1.014)
ob_cube.rotation_euler = (0.0, -0.0, 3.142)
ob_cube.scale = (0.417, 0.417, 0.417)
ob_cube.lock_rotations_4d = False
ob_cube.empty_display_type = 'ARROWS'
ob_cube.lineart.crease_threshold = 0.0
_vg = ob_cube.vertex_groups.new(name='Torso')
for _i, _w in zip([109, 110, 111, 112, 115, 116, 125, 127, 128, 133, 134, 135, 136, 141, 142, 143, 144, 145, 146, 147, 176, 177, 178, 179, 180, 181, 182, 183, 186, 187, 196, 198, 199, 204, 205, 206, 207, 208, 209, 210, 211, 216, 217, 218, 219, 220, 221, 222, 223, 224], [0.675, 0.6013, 0.622, 0.1039, 0.07286, 0.1502, 0.152, 0.2228, 0.08748, 0.758, 0.1726, 0.6303, 0.8184, 0.2082, 0.1962, 0.2448, 0.2249, 0.204, 0.2207, 0.1358, 0.6736, 0.6006, 0.7943, 0.7831, 0.6173, 0.08153, 0.6517, 0.6677, 0.06708, 0.1462, 0.1453, 0.2161, 0.07397, 0.7614, 0.1848, 0.668, 0.7931, 0.7934, 0.8607, 0.6336, 0.819, 0.2349, 0.2468, 0.2269, 0.298, 0.2965, 0.2398, 0.2561, 0.282, 0.1627]): _vg.add([_i], _w, 'REPLACE')
_vg = ob_cube.vertex_groups.new(name='Chest')
_vg = ob_cube.vertex_groups.new(name='Arm.R')
for _i, _w in zip([108, 109, 110, 113, 114, 115, 116, 117, 118, 119, 120, 135, 136, 148, 149, 150, 178, 179, 226, 228], [0.05044, 0.2923, 0.3714, 0.9533, 0.9535, 0.9138, 0.8316, 0.9871, 0.9889, 0.9943, 0.9941, 0.1142, 0.09361, 0.01177, 0.7176, 0.2729, 0.04307, 0.05379, 0.09374, 0.02702]): _vg.add([_i], _w, 'REPLACE')
_vg = ob_cube.vertex_groups.new(name='Hand.R')
for _i, _w in zip([121, 122, 123, 124, 151, 152, 153, 154], [0.9994, 0.9993, 0.9985, 0.9985, 0.9826, 0.9835, 0.9909, 0.9882]): _vg.add([_i], _w, 'REPLACE')
_vg = ob_cube.vertex_groups.new(name='Neck')
for _i, _w in zip([99, 103, 107, 108, 113, 114, 148, 149, 150, 156, 158, 162, 163, 170, 172, 173, 174, 175, 178, 179, 184, 185, 209, 225, 226, 227, 228], [0.02939, 0.04387, 0.9749, 0.9341, 0.01863, 0.01064, 0.9564, 0.2643, 0.6802, 0.02941, 0.05704, 0.04388, 0.003119, 0.09275, 0.9749, 0.9343, 0.9657, 0.9933, 0.08716, 0.05921, 0.02716, 0.0196, 0.001596, 0.9567, 0.8052, 0.2602, 0.679]): _vg.add([_i], _w, 'REPLACE')
_vg = ob_cube.vertex_groups.new(name='Head')
for _i, _w in zip([0, 1, 2, 3, 4, 5, 6, 7, 8, 9, 10, 11, 12, 13, 14, 15, 16, 17, 18, 19, 20, 21, 22, 23, 24, 25, 26, 27, 28, 29, 30, 31, 32, 33, 34, 35, 36, 37, 38, 39, 40, 41, 42, 43, 44, 45, 46, 47, 48, 49, 50, 51, 52, 53, 54, 55, 56, 57, 58, 59, 60, 61, 62, 63, 64, 65, 66, 67, 68, 69, 70, 71, 72, 73, 98, 99, 100, 101, 102, 103, 104, 105, 106, 155, 156, 157, 158, 159, 160, 161, 162, 163, 164, 165, 166, 167, 168, 169, 170, 171], [1.0, 1.0, 1.0, 1.0, 1.0, 1.0, 1.0, 1.0, 1.0, 1.0, 1.0, 1.0, 1.0, 1.0, 1.0, 1.0, 1.0, 1.0, 1.0, 1.0, 1.0, 1.0, 1.0, 1.0, 1.0, 1.0, 1.0, 1.0, 1.0, 1.0, 1.0, 1.0, 1.0, 1.0, 1.0, 1.0, 1.0, 1.0, 1.0, 1.0, 1.0, 1.0, 1.0, 1.0, 1.0, 1.0, 1.0, 1.0, 1.0, 1.0, 1.0, 1.0, 1.0, 1.0, 1.0, 1.0, 1.0, 1.0, 1.0, 1.0, 1.0, 1.0, 1.0, 1.0, 1.0, 1.0, 1.0, 1.0, 1.0, 1.0, 1.0, 1.0, 1.0, 1.0, 0.9905, 0.9582, 0.9978, 0.9837, 0.9949, 0.9526, 0.9974, 0.9951, 0.9917, 0.9905, 0.9582, 0.9968, 0.9415, 0.9978, 0.9837, 0.9949, 0.9526, 0.9721, 0.9995, 0.9974, 0.9951, 0.9952, 0.9917, 0.9896, 0.9026, 0.9993]): _vg.add([_i], _w, 'REPLACE')
_vg = ob_cube.vertex_groups.new(name='Arm.L')
for _i, _w in zip([150, 173, 176, 177, 178, 179, 184, 185, 186, 187, 188, 189, 190, 191, 210, 211, 225, 226, 227, 228], [0.02757, 0.05015, 0.2942, 0.3725, 0.0437, 0.05397, 0.948, 0.9473, 0.9199, 0.8348, 0.9862, 0.9879, 0.9948, 0.9946, 0.1144, 0.09424, 0.01086, 0.09423, 0.7221, 0.2743]): _vg.add([_i], _w, 'REPLACE')
_vg = ob_cube.vertex_groups.new(name='Hand.L')
for _i, _w in zip([192, 193, 194, 195, 229, 230, 231, 232], [0.9994, 0.9993, 0.9989, 0.9989, 0.9852, 0.9861, 0.9903, 0.9876]): _vg.add([_i], _w, 'REPLACE')
_vg = ob_cube.vertex_groups.new(name='UpperLeg.R')
for _i, _w in zip([74, 75, 76, 77, 78, 79, 80, 81, 82, 83, 84, 85, 86, 87, 88, 89, 90, 91, 92, 93, 94, 95, 96, 97, 110, 111, 112, 125, 126, 127, 128, 131, 133, 134, 135, 136, 137, 138, 139, 141, 142, 143, 144, 145, 146, 147, 179, 180, 182, 183, 198, 205, 206, 207, 208, 209, 216, 217, 218, 219, 220, 221, 222, 223, 224], [0.1027, 0.4512, 0.1075, 0.4085, 0.1081, 0.4084, 0.1083, 0.4084, 0.4114, 0.1077, 0.4113, 0.4111, 0.4451, 0.4435, 0.4435, 0.4084, 0.411, 0.4459, 0.1081, 0.4084, 0.4109, 0.4459, 0.4119, 0.4429, 0.06222, 0.3152, 0.8754, 0.7384, 0.9965, 0.6662, 0.8305, 0.006463, 0.1969, 0.7882, 0.2501, 0.07091, 0.0669, 0.4952, 0.2023, 0.7375, 0.715, 0.5982, 0.4745, 0.7017, 0.6674, 0.8297, 0.002375, 0.01568, 0.1577, 0.157, 0.0209, 0.02149, 0.1695, 0.09502, 0.07545, 0.02372, 0.05862, 0.1315, 0.4188, 0.3575, 0.19, 0.357, 0.1403, 0.1712, 0.0281]): _vg.add([_i], _w, 'REPLACE')
_vg = ob_cube.vertex_groups.new(name='LowerLeg.R')
for _i, _w in zip([125, 127, 128, 129, 130, 131, 132, 137, 138, 139, 140], [0.09416, 0.06955, 0.06106, 0.9815, 0.9963, 0.9699, 0.9973, 0.9277, 0.4756, 0.7784, 0.9965]): _vg.add([_i], _w, 'REPLACE')
_vg = ob_cube.vertex_groups.new(name='UpperLeg.L')
for _i, _w in zip([111, 127, 141, 142, 143, 144, 145, 146, 147, 177, 180, 181, 182, 183, 196, 197, 198, 199, 202, 204, 205, 206, 207, 208, 209, 210, 211, 212, 213, 214, 216, 217, 218, 219, 220, 221, 222, 223, 224], [0.01834, 0.02447, 0.04729, 0.07935, 0.147, 0.2896, 0.08399, 0.1018, 0.005075, 0.05971, 0.3219, 0.9013, 0.1601, 0.1621, 0.7487, 0.9915, 0.678, 0.8562, 0.004642, 0.1911, 0.7606, 0.148, 0.09149, 0.06833, 0.02092, 0.2409, 0.06866, 0.05355, 0.4996, 0.1972, 0.6995, 0.6091, 0.3428, 0.3363, 0.5, 0.3912, 0.59, 0.5328, 0.7899]): _vg.add([_i], _w, 'REPLACE')
_vg = ob_cube.vertex_groups.new(name='LowerLeg.L')
for _i, _w in zip([196, 198, 199, 200, 201, 202, 203, 212, 213, 214, 215], [0.09146, 0.0663, 0.05259, 0.9825, 0.9962, 0.971, 0.9978, 0.9429, 0.4734, 0.7852, 0.991]): _vg.add([_i], _w, 'REPLACE')
_vg = ob_cube.vertex_groups.new(name='Floor')
for _i, _w in zip([74, 75, 76, 77, 78, 79, 80, 81, 82, 83, 84, 85, 86, 87, 88, 89, 90, 91, 92, 93, 94, 95, 96, 97], [0.8973, 0.5488, 0.8925, 0.5915, 0.8919, 0.5916, 0.8917, 0.5916, 0.5886, 0.8924, 0.5887, 0.5889, 0.5549, 0.5565, 0.5565, 0.5916, 0.589, 0.5541, 0.8919, 0.5916, 0.5891, 0.5541, 0.5881, 0.5571]): _vg.add([_i], _w, 'REPLACE')
_m = ob_cube.modifiers.new('Armature', 'ARMATURE')
_m.object = ob_armature
ob_armature.location = (0.0, 0.0, 0.2786)
ob_armature.scale = (0.663, 0.663, 0.663)
ob_armature.show_in_front = True
ob_armature.lineart.crease_threshold = 0.0

# ---- collection membership
col_collection_1.objects.link(ob_cube)
col_collection_4.objects.link(ob_armature)

# ---- scene / render settings (as saved in the file)
scene.frame_start = 1; scene.frame_end = 250; scene.frame_set(21)
scene.render.engine = 'CYCLES'
scene.render.resolution_percentage = 50
scene.render.dither_intensity = 0.0
scene.cycles.use_denoising = False
scene.cycles.samples = 10
scene.cycles.sampling_pattern = 'TABULATED_SOBOL'
scene.cycles.light_sampling_threshold = 0.0
scene.cycles.use_adaptive_sampling = False
scene.cycles.use_light_tree = False
scene.cycles.blur_glossy = 0.0
scene.cycles.pixel_filter_type = 'GAUSSIAN'
scene.cycles.sample_clamp_indirect = 0.0
scene.view_settings.view_transform = 'Standard'
bpy.context.view_layer.update()

# ---- added for rendering (the .blend has no active camera and no usable light): camera, sun
cam_auto = bpy.data.cameras.new('AutoCamera')
cam_auto.lens = 50.0
cam_auto.sensor_width = 36.0
cam_auto.clip_end = 1000.0
ob_auto_camera = bpy.data.objects.new('AutoCamera', cam_auto)
scene.collection.objects.link(ob_auto_camera)
ob_auto_camera.location = (2.21206, -2.55434, 2.98128)
ob_auto_camera.rotation_euler = (1.09748, -7.21219e-08, 0.694738)
scene.camera = ob_auto_camera
light_auto_sun = bpy.data.lights.new('AutoSun', 'SUN')
light_auto_sun.energy = 3.0
light_auto_sun.angle = 0.0523599
ob_auto_sun = bpy.data.objects.new('AutoSun', light_auto_sun)
scene.collection.objects.link(ob_auto_sun)
ob_auto_sun.rotation_euler = (0.872665, 0.174533, 0.523599)
bpy.context.view_layer.update()
